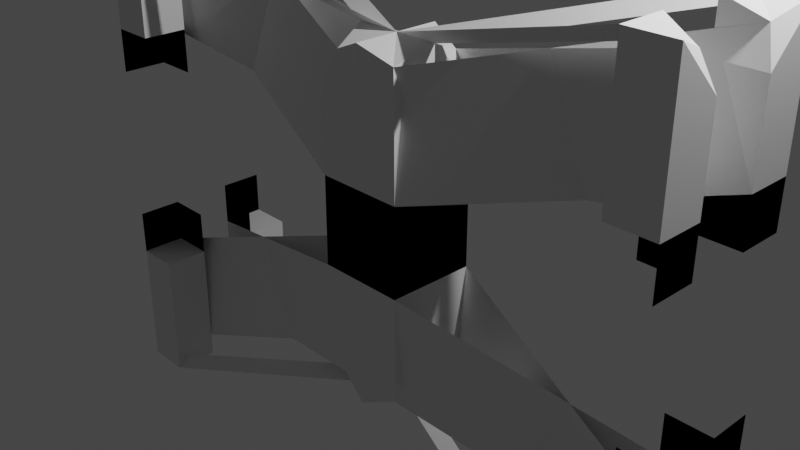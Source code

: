 # Source: FirstAttempt_SpaceShip.blend  (saved by Blender 2.91.10; exported with 4.5.12 LTS)
import bpy
from mathutils import Matrix  # noqa: F401  (used for matrix-valued properties, if any)

bpy.ops.wm.read_factory_settings(use_empty=True)
scene = bpy.context.scene
scene.name = 'Scene'

# ---- collections
col_collection = bpy.data.collections.new('Collection'); scene.collection.children.link(col_collection)

# ---- world
world_world = bpy.data.worlds.new('World'); scene.world = world_world
world_world.use_nodes = True; world_world.node_tree.nodes.clear()
_N = world_world.node_tree.nodes; _L = world_world.node_tree.links
n0 = _N.new('ShaderNodeOutputWorld'); n0.name = 'World Output'; n0.location = (300, 300)
n1 = _N.new('ShaderNodeBackground'); n1.name = 'Background'; n1.location = (10, 300)
n1.inputs[0].default_value = (0.05088, 0.05088, 0.05088, 1.0)
_L.new(n1.outputs[0], n0.inputs[0])
n0.is_active_output = True
world_world.color = (0.05088, 0.05088, 0.05088)
world_world.use_sun_shadow = False
world_world.sun_shadow_jitter_overblur = 0.0

# ---- cameras
cam_camera = bpy.data.cameras.new('Camera')
cam_camera.clip_end = 100.0
cam_camera.ortho_scale = 7.314

# ---- lights
light_light = bpy.data.lights.new('Light', 'POINT')
light_light.transmission_factor = 0.0
light_light.energy = 1000.0
light_light.shadow_soft_size = 0.1
light_light.shadow_maximum_resolution = 0.006
light_light.use_absolute_resolution = True

# ---- meshes
me_cube_002 = bpy.data.meshes.new('Cube.002')
me_cube_002.from_pydata([(-0.5, -0.5, 0.5), (0.0, -0.5, 0.5), (-0.5, 0.0, 0.5), (0.0, 0.0, 0.5), (-0.5, -0.5, 0.0), (0.0, -0.5, 0.0), (-0.5, 0.0, 0.0), (-0.5, -0.5, 0.5), (-0.5, -0.5, 0.0), (-0.3812, -0.3972, 1.797), (0.0, -0.5, 1.957), (-0.5, 0.0, 1.957), (0.0, 0.0, 1.957), (-0.5, -0.5, 1.457), (0.0, -0.5, 1.457), (-0.5, 0.0, 1.457), (-0.3812, -0.3972, 1.797), (-0.5, -0.5, 1.457), (-0.3812, -0.3972, 1.797), (-0.3812, -0.3972, 1.797), (-0.3812, -0.3972, 1.797), (0.0, -0.5, 1.957), (-3.062, 0.8506, 1.391), (-0.5, -0.5, 1.457), (0.0, -0.5, 1.457), (-3.562, 0.8506, 1.391), (-3.062, 0.3506, 1.391), (-3.562, 0.3506, 1.391), (-0.3812, -0.3972, 1.797), (-0.3812, -0.3972, 1.797), (-0.3812, -0.3972, 1.797), (-0.5, 0.0, 1.957), (0.0, 0.0, 1.957), (-0.5, -0.5, 1.457), (-0.5, 0.0, 1.457), (-0.3812, -0.3972, 1.797), (-0.5, -0.5, 1.457), (-0.3812, -0.3972, 1.797), (-0.3812, -0.3972, 1.797), (-0.3812, -0.3972, 1.797), (0.0, -0.5, 1.957), (-0.5, 0.0, 1.957), (-0.5, -0.5, 1.457), (0.0, -0.5, 1.457), (-0.5, 0.0, 1.457), (-0.3812, -0.3972, 1.797), (-0.5, -0.5, 1.457), (-0.3812, -0.3972, 1.797), (-0.3812, -0.3972, 1.797), (-3.562, 0.3506, 0.8906), (-3.062, 0.3506, 0.8906), (-3.562, 0.8506, 0.8906), (-3.562, 0.3506, 1.391), (-3.562, 0.3506, 0.8906), (-3.444, 0.4534, 2.687), (-3.062, 0.3506, 2.847), (-3.562, 0.8506, 2.847), (-3.062, 0.8506, 2.847), (-3.562, 0.3506, 2.347), (-3.062, 0.3506, 2.347), (-3.562, 0.8506, 2.347), (-3.444, 0.4534, 2.687), (-3.562, 0.3506, 2.347), (-3.444, 0.4534, 2.687), (-3.444, 0.4534, 2.687), (-3.444, 0.4534, 2.687), (-3.062, 0.3506, 2.847), (-3.562, 0.3506, 2.347), (-3.062, 0.3506, 2.347), (-3.444, 0.4534, 2.687), (-3.444, 0.4534, 2.687), (-3.444, 0.4534, 2.687), (-3.562, 0.8506, 2.847), (-3.062, 0.8506, 2.847), (-3.562, 0.3506, 2.347), (-3.562, 0.8506, 2.347), (-3.444, 0.4534, 2.687), (-3.562, 0.3506, 2.347), (-3.444, 0.4534, 2.687), (-3.444, 0.4534, 2.687), (-3.444, 0.4534, 2.687), (-3.062, 0.3506, 2.847), (-3.562, 0.8506, 2.847), (-3.562, 0.3506, 2.347), (-3.062, 0.3506, 2.347), (-3.562, 0.8506, 2.347), (-3.444, 0.4534, 2.687), (-3.562, 0.3506, 2.347), (-3.444, 0.4534, 2.687), (-3.444, 0.4534, 2.687)], [], [(5, 1, 0, 4), (3, 2, 0, 1), (4, 0, 2, 6), (0, 4, 8, 7), (16, 35, 30, 9), (12, 10, 9, 11), (9, 30, 31, 11), (24, 43, 40, 21), (3, 12, 11, 2), (7, 16, 9, 0), (4, 13, 14, 5), (5, 14, 10, 1), (1, 10, 12, 3), (8, 17, 16, 7), (2, 11, 15, 6), (4, 13, 17, 8), (6, 15, 13, 4), (13, 33, 36, 17), (28, 47, 48, 29), (29, 48, 38, 19), (17, 36, 35, 16), (18, 37, 47, 28), (21, 40, 39, 20), (15, 34, 33, 13), (10, 21, 20, 9), (13, 23, 24, 14), (14, 24, 21, 10), (30, 39, 41, 31), (31, 41, 44, 34), (36, 46, 45, 35), (43, 42, 39, 40), (42, 44, 41, 39), (39, 45, 46, 42), (33, 42, 46, 36), (34, 44, 42, 33), (38, 48, 47, 37), (35, 45, 39, 30), (12, 32, 31, 11), (23, 42, 43, 24), (11, 31, 34, 15), (19, 38, 37, 18), (50, 49, 27, 26), (22, 26, 27, 25), (49, 51, 25, 27), (27, 52, 53, 49), (61, 54, 71, 76), (57, 56, 54, 55), (54, 56, 72, 71), (68, 66, 81, 84), (22, 25, 56, 57), (52, 27, 54, 61), (49, 50, 59, 58), (50, 26, 55, 59), (26, 22, 57, 55), (53, 52, 61, 62), (25, 51, 60, 56), (49, 53, 62, 58), (51, 49, 58, 60), (58, 62, 77, 74), (69, 70, 89, 88), (70, 64, 79, 89), (62, 61, 76, 77), (63, 69, 88, 78), (66, 65, 80, 81), (60, 58, 74, 75), (55, 54, 65, 66), (58, 59, 68, 67), (59, 55, 66, 68), (71, 72, 82, 80), (72, 75, 85, 82), (77, 76, 86, 87), (84, 81, 80, 83), (83, 80, 82, 85), (80, 83, 87, 86), (74, 77, 87, 83), (75, 74, 83, 85), (79, 78, 88, 89), (76, 71, 80, 86), (57, 56, 72, 73), (67, 68, 84, 83), (56, 60, 75, 72), (64, 63, 78, 79), (9, 20, 65, 54), (20, 39, 80, 65), (32, 12, 57, 73), (23, 13, 58, 67), (31, 32, 73, 72), (0, 9, 54, 27), (42, 23, 67, 83), (19, 18, 63, 64), (18, 28, 69, 63), (28, 29, 70, 69), (29, 19, 64, 70)])
_uv = me_cube_002.uv_layers.new(name='UVMap')
_uv.uv.foreach_set('vector', [0.5, 0.875, 0.625, 0.875, 0.625, 1.0, 0.5, 1.0, 0.75, 0.625, 0.875, 0.625, 0.875, 0.75, 0.75, 0.75, 0.5, 0.0, 0.625, 0.0, 0.625, 0.125, 0.5, 0.125, 0.625, 1.0, 0.5, 1.0, 0.5, 1.0, 0.625, 1.0, 0.625, 1.0, 0.625, 1.0, 0.625, 1.0, 0.625, 1.0, 0.75, 0.625, 0.75, 0.75, 0.875, 0.75, 0.875, 0.625, 0.875, 0.75, 0.875, 0.75, 0.875, 0.625, 0.875, 0.625, 0.5, 0.875, 0.5, 0.875, 0.625, 0.875, 0.625, 0.875, 0.75, 0.625, 0.75, 0.625, 0.875, 0.625, 0.875, 0.625, 0.625, 1.0, 0.625, 1.0, 0.625, 1.0, 0.625, 1.0, 0.5, 1.0, 0.5, 1.0, 0.5, 0.875, 0.5, 0.875, 0.5, 0.875, 0.5, 0.875, 0.625, 0.875, 0.625, 0.875, 0.75, 0.75, 0.75, 0.75, 0.75, 0.625, 0.75, 0.625, 0.5, 1.0, 0.5, 1.0, 0.625, 1.0, 0.625, 1.0, 0.625, 0.125, 0.625, 0.125, 0.5, 0.125, 0.5, 0.125, 0.5, 1.0, 0.5, 1.0, 0.5, 1.0, 0.5, 1.0, 0.5, 0.125, 0.5, 0.125, 0.5, 0.0, 0.5, 0.0, 0.5, 1.0, 0.5, 1.0, 0.5, 1.0, 0.5, 1.0, 0.0, 0.0, 0.0, 0.0, 0.0, 0.0, 0.0, 0.0, 0.0, 0.0, 0.0, 0.0, 0.0, 0.0, 0.0, 0.0, 0.5, 1.0, 0.5, 1.0, 0.625, 1.0, 0.625, 1.0, 0.0, 0.0, 0.0, 0.0, 0.0, 0.0, 0.0, 0.0, 0.75, 0.75, 0.75, 0.75, 0.875, 0.75, 0.875, 0.75, 0.5, 0.125, 0.5, 0.125, 0.5, 0.0, 0.5, 0.0, 0.75, 0.75, 0.75, 0.75, 0.875, 0.75, 0.875, 0.75, 0.5, 1.0, 0.5, 1.0, 0.5, 0.875, 0.5, 0.875, 0.5, 0.875, 0.5, 0.875, 0.625, 0.875, 0.625, 0.875, 0.875, 0.75, 0.875, 0.75, 0.875, 0.625, 0.875, 0.625, 0.625, 0.125, 0.625, 0.125, 0.5, 0.125, 0.5, 0.125, 0.5, 1.0, 0.5, 1.0, 0.625, 1.0, 0.625, 1.0, 0.5, 0.875, 0.5, 1.0, 0.625, 1.0, 0.625, 0.875, 0.5, 0.0, 0.5, 0.125, 0.625, 0.125, 0.625, 0.0, 0.625, 1.0, 0.625, 1.0, 0.5, 1.0, 0.5, 1.0, 0.5, 1.0, 0.5, 1.0, 0.5, 1.0, 0.5, 1.0, 0.5, 0.125, 0.5, 0.125, 0.5, 0.0, 0.5, 0.0, 0.0, 0.0, 0.0, 0.0, 0.0, 0.0, 0.0, 0.0, 0.625, 1.0, 0.625, 1.0, 0.625, 1.0, 0.625, 1.0, 0.75, 0.625, 0.75, 0.625, 0.875, 0.625, 0.875, 0.625, 0.5, 1.0, 0.5, 1.0, 0.5, 0.875, 0.5, 0.875, 0.625, 0.125, 0.625, 0.125, 0.5, 0.125, 0.5, 0.125, 0.0, 0.0, 0.0, 0.0, 0.0, 0.0, 0.0, 0.0, 0.5, 0.875, 0.5, 1.0, 0.625, 1.0, 0.625, 0.875, 0.75, 0.625, 0.75, 0.75, 0.875, 0.75, 0.875, 0.625, 0.5, 0.0, 0.5, 0.125, 0.625, 0.125, 0.625, 0.0, 0.625, 1.0, 0.625, 1.0, 0.5, 1.0, 0.5, 1.0, 0.625, 1.0, 0.625, 1.0, 0.625, 1.0, 0.625, 1.0, 0.75, 0.625, 0.875, 0.625, 0.875, 0.75, 0.75, 0.75, 0.875, 0.75, 0.875, 0.625, 0.875, 0.625, 0.875, 0.75, 0.5, 0.875, 0.625, 0.875, 0.625, 0.875, 0.5, 0.875, 0.75, 0.625, 0.875, 0.625, 0.875, 0.625, 0.75, 0.625, 0.625, 1.0, 0.625, 1.0, 0.625, 1.0, 0.625, 1.0, 0.5, 1.0, 0.5, 0.875, 0.5, 0.875, 0.5, 1.0, 0.5, 0.875, 0.625, 0.875, 0.625, 0.875, 0.5, 0.875, 0.75, 0.75, 0.75, 0.625, 0.75, 0.625, 0.75, 0.75, 0.5, 1.0, 0.625, 1.0, 0.625, 1.0, 0.5, 1.0, 0.625, 0.125, 0.5, 0.125, 0.5, 0.125, 0.625, 0.125, 0.5, 1.0, 0.5, 1.0, 0.5, 1.0, 0.5, 1.0, 0.5, 0.125, 0.5, 0.0, 0.5, 0.0, 0.5, 0.125, 0.5, 1.0, 0.5, 1.0, 0.5, 1.0, 0.5, 1.0, 0.0, 0.0, 0.0, 0.0, 0.0, 0.0, 0.0, 0.0, 0.0, 0.0, 0.0, 0.0, 0.0, 0.0, 0.0, 0.0, 0.5, 1.0, 0.625, 1.0, 0.625, 1.0, 0.5, 1.0, 0.0, 0.0, 0.0, 0.0, 0.0, 0.0, 0.0, 0.0, 0.75, 0.75, 0.875, 0.75, 0.875, 0.75, 0.75, 0.75, 0.5, 0.125, 0.5, 0.0, 0.5, 0.0, 0.5, 0.125, 0.75, 0.75, 0.875, 0.75, 0.875, 0.75, 0.75, 0.75, 0.5, 1.0, 0.5, 0.875, 0.5, 0.875, 0.5, 1.0, 0.5, 0.875, 0.625, 0.875, 0.625, 0.875, 0.5, 0.875, 0.875, 0.75, 0.875, 0.625, 0.875, 0.625, 0.875, 0.75, 0.625, 0.125, 0.5, 0.125, 0.5, 0.125, 0.625, 0.125, 0.5, 1.0, 0.625, 1.0, 0.625, 1.0, 0.5, 1.0, 0.5, 0.875, 0.625, 0.875, 0.625, 1.0, 0.5, 1.0, 0.5, 0.0, 0.625, 0.0, 0.625, 0.125, 0.5, 0.125, 0.625, 1.0, 0.5, 1.0, 0.5, 1.0, 0.625, 1.0, 0.5, 1.0, 0.5, 1.0, 0.5, 1.0, 0.5, 1.0, 0.5, 0.125, 0.5, 0.0, 0.5, 0.0, 0.5, 0.125, 0.0, 0.0, 0.0, 0.0, 0.0, 0.0, 0.0, 0.0, 0.625, 1.0, 0.625, 1.0, 0.625, 1.0, 0.625, 1.0, 0.75, 0.625, 0.875, 0.625, 0.875, 0.625, 0.75, 0.625, 0.5, 1.0, 0.5, 0.875, 0.5, 0.875, 0.5, 1.0, 0.625, 0.125, 0.5, 0.125, 0.5, 0.125, 0.625, 0.125, 0.0, 0.0, 0.0, 0.0, 0.0, 0.0, 0.0, 0.0, 0.875, 0.75, 0.875, 0.75, 0.875, 0.75, 0.875, 0.75, 0.875, 0.75, 0.875, 0.75, 0.875, 0.75, 0.875, 0.75, 0.75, 0.625, 0.75, 0.625, 0.75, 0.625, 0.75, 0.625, 0.5, 1.0, 0.5, 1.0, 0.5, 1.0, 0.5, 1.0, 0.875, 0.625, 0.75, 0.625, 0.75, 0.625, 0.875, 0.625, 0.625, 1.0, 0.625, 1.0, 0.625, 1.0, 0.625, 1.0, 0.5, 1.0, 0.5, 1.0, 0.5, 1.0, 0.5, 1.0, 0.0, 0.0, 0.0, 0.0, 0.0, 0.0, 0.0, 0.0, 0.0, 0.0, 0.0, 0.0, 0.0, 0.0, 0.0, 0.0, 0.0, 0.0, 0.0, 0.0, 0.0, 0.0, 0.0, 0.0, 0.0, 0.0, 0.0, 0.0, 0.0, 0.0, 0.0, 0.0])
me_cube_002.use_remesh_fix_poles = True
me_cube_002.use_remesh_preserve_attributes = False
me_cube_002.use_mirror_vertex_groups = False
me_cube_002.update()

# ---- objects
ob_light = bpy.data.objects.new('Light', light_light)
ob_camera = bpy.data.objects.new('Camera', cam_camera)
ob_cube = bpy.data.objects.new('Cube', me_cube_002)

# ---- transforms, parenting, visibility, modifiers, constraints
ob_light.location = (4.071, 0.9464, 5.859)
ob_light.rotation_euler = (0.6503, 0.05522, 1.866)
ob_light.scale = (0.9802, 0.9802, 0.9802)
ob_light.lock_rotations_4d = False
ob_light.empty_display_type = 'ARROWS'
ob_light.color = (0.0, 0.0, 0.0, 0.0)
ob_light.lineart.crease_threshold = 0.0
ob_camera.location = (7.289, -6.828, 4.932)
ob_camera.rotation_euler = (1.109, 0.0, 0.8149)
ob_camera.scale = (0.9802, 0.9802, 0.9802)
ob_camera.lock_rotations_4d = False
ob_camera.empty_display_type = 'ARROWS'
ob_camera.color = (0.0, 0.0, 0.0, 0.0)
ob_camera.display_type = 'WIRE'
ob_camera.lineart.crease_threshold = 0.0
ob_cube.location = (0.0, 0.0, 0.0)
ob_cube.lineart.crease_threshold = 0.0
_m = ob_cube.modifiers.new('Mirror', 'MIRROR')
_m.use_axis = (True, True, True)

# ---- collection membership
col_collection.objects.link(ob_light)
col_collection.objects.link(ob_camera)
col_collection.objects.link(ob_cube)

# ---- scene / render settings (as saved in the file)
scene.camera = ob_camera
scene.frame_start = 1; scene.frame_end = 250; scene.frame_set(82)
scene.render.engine = 'BLENDER_EEVEE_NEXT'
scene.cycles.use_denoising = False
scene.cycles.samples = 128
scene.cycles.sampling_pattern = 'TABULATED_SOBOL'
scene.cycles.use_adaptive_sampling = False
scene.cycles.use_light_tree = False
scene.view_settings.view_transform = 'Filmic'
bpy.context.view_layer.update()

